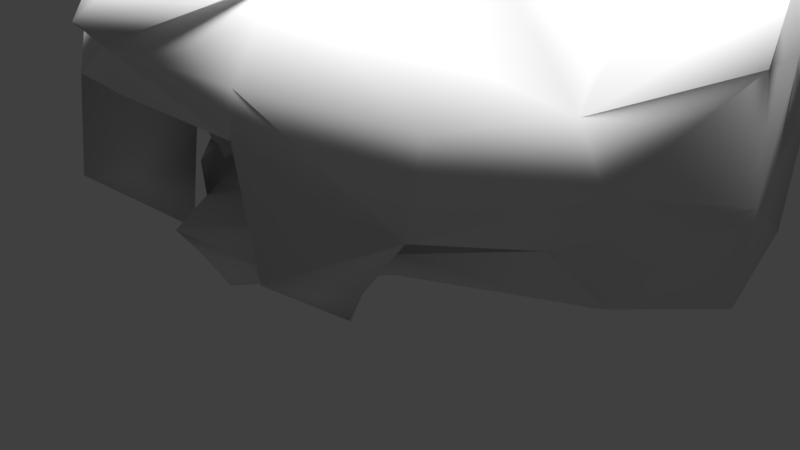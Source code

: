 # Source: PoseWolf_Brown.blend  (saved by Blender 2.77.0; exported with 4.5.12 LTS)
import bpy
from mathutils import Matrix  # noqa: F401  (used for matrix-valued properties, if any)

bpy.ops.wm.read_factory_settings(use_empty=True)
scene = bpy.context.scene
scene.name = 'Scene'

# ---- collections
col_collection_1 = bpy.data.collections.new('Collection 1'); scene.collection.children.link(col_collection_1)

# ---- materials (node trees are filled in below, after node groups)
mat_material = bpy.data.materials.new('Material')
mat_material.alpha_threshold = 0.0
mat_material.use_transparent_shadow = False
mat_material.roughness = 0.5
mat_material.line_color = (0.0, 0.0, 0.0, 1.0)

# ---- material node trees

# ---- world
world_world = bpy.data.worlds.new('World'); scene.world = world_world
world_world.color = (0.05088, 0.05088, 0.05088)
world_world.use_sun_shadow = False
world_world.sun_shadow_jitter_overblur = 0.0
world_world.cycles.sampling_method = 'MANUAL'

# ---- cameras
cam_camera = bpy.data.cameras.new('Camera')
cam_camera.clip_end = 100.0
cam_camera.lens = 35.0
cam_camera.sensor_width = 32.0
cam_camera.sensor_height = 18.0
cam_camera.ortho_scale = 7.314
cam_camera.dof.focus_distance = 0.0
cam_camera.dof.aperture_fstop = 128.0

# ---- lights
light_hemi_006 = bpy.data.lights.new('Hemi.006', 'SUN')
light_hemi_006.transmission_factor = 0.0
light_hemi_006.angle = 0.1993
light_hemi_006.energy = 1.0
light_hemi_006.shadow_buffer_clip_start = 0.5
light_hemi_006.shadow_soft_size = 0.1
light_hemi_006.shadow_cascade_max_distance = 1000.0
light_hemi_005 = bpy.data.lights.new('Hemi.005', 'SUN')
light_hemi_005.transmission_factor = 0.0
light_hemi_005.angle = 0.1993
light_hemi_005.energy = 1.0
light_hemi_005.shadow_buffer_clip_start = 0.5
light_hemi_005.shadow_soft_size = 0.1
light_hemi_005.shadow_cascade_max_distance = 1000.0
light_hemi_004 = bpy.data.lights.new('Hemi.004', 'SUN')
light_hemi_004.transmission_factor = 0.0
light_hemi_004.angle = 0.1993
light_hemi_004.energy = 1.0
light_hemi_004.shadow_buffer_clip_start = 0.5
light_hemi_004.shadow_soft_size = 0.1
light_hemi_004.shadow_cascade_max_distance = 1000.0
light_hemi_003 = bpy.data.lights.new('Hemi.003', 'SUN')
light_hemi_003.transmission_factor = 0.0
light_hemi_003.angle = 0.1993
light_hemi_003.energy = 1.0
light_hemi_003.shadow_buffer_clip_start = 0.5
light_hemi_003.shadow_soft_size = 0.1
light_hemi_003.shadow_cascade_max_distance = 1000.0
light_hemi_002 = bpy.data.lights.new('Hemi.002', 'SUN')
light_hemi_002.transmission_factor = 0.0
light_hemi_002.angle = 0.1993
light_hemi_002.energy = 1.0
light_hemi_002.shadow_buffer_clip_start = 0.5
light_hemi_002.shadow_soft_size = 0.1
light_hemi_002.shadow_cascade_max_distance = 1000.0
light_hemi_001 = bpy.data.lights.new('Hemi.001', 'SUN')
light_hemi_001.transmission_factor = 0.0
light_hemi_001.angle = 0.1993
light_hemi_001.energy = 1.0
light_hemi_001.shadow_buffer_clip_start = 0.5
light_hemi_001.shadow_soft_size = 0.1
light_hemi_001.shadow_cascade_max_distance = 1000.0
light_hemi = bpy.data.lights.new('Hemi', 'SUN')
light_hemi.transmission_factor = 0.0
light_hemi.angle = 0.1993
light_hemi.energy = 1.0
light_hemi.shadow_buffer_clip_start = 0.5
light_hemi.shadow_soft_size = 0.1
light_hemi.shadow_cascade_max_distance = 1000.0
light_lamp = bpy.data.lights.new('Lamp', 'POINT')
light_lamp.transmission_factor = 0.0
light_lamp.cutoff_distance = 30.0
light_lamp.energy = 100.0
light_lamp.shadow_buffer_clip_start = 1.001
light_lamp.shadow_soft_size = 0.1
light_lamp.shadow_maximum_resolution = 0.006
light_lamp.use_absolute_resolution = True

# ---- meshes
me_cube = bpy.data.meshes.new('Cube')
me_cube.from_pydata([(-2.052, 6.752, 0.6), (-1.358, -0.8863, 0.6), (-0.9, 0.1, 0.0), (-0.9, 5.53, 0.0), (-1.4, 5.03, -1.192e-07), (-1.4, 0.3, -1.192e-07), (-0.1875, -0.7012, 0.2), (-1.049, 7.605, 0.6), (-3.128, 3.368, 0.6), (-3.51, -0.0938, 0.7711), (-2.7, 3.03, -3.576e-07), (-2.7, 0.9, -3.576e-07), (-4.266, 1.051, 0.615), (-3.4, 1.9, -3.576e-07), (-0.9588, 1.877, 6.108), (-2.052, 5.735, 3.489), (-4.287, 1.023, 3.7), (-1.491, 4.42, 4.634), (-1.248, -0.7306, 4.8), (-4.228, 0.9946, 3.1), (-1.509, -2.254, 3.97), (-1.012, -1.659, 2.411), (-1.206, 6.209, 3.939), (-1.278, -1.331, 1.3), (-1.563, -1.066, 1.0), (-3.396, -0.6023, 2.846), (-3.228, 3.081, 3.865), (-2.721, -1.797, 2.834), (-2.209, 6.927, 1.507), (-1.461, -0.3609, 1.5), (-0.1875, -0.7012, 1.3), (-3.541, 3.29, 1.468), (-3.093, -0.5681, 1.437), (-4.321, 1.077, 1.745), (-2.78, 0.2971, 4.099), (-1.254, -1.697, 1.254), (-3.166, 1.372, 4.653), (-0.5276, -1.991, 1.3), (-3.659, -0.5126, 2.161), (-2.472, -1.78, 1.725), (-1.322, 4.525, 4.872), (-1.733, -1.431, 4.109), (-1.414, -2.803, 2.691), (-1.372, -2.713, 3.13), (-0.6146, -1.968, 1.686), (-2.152, -2.017, 1.175), (-1.14, -1.506, 1.686), (-0.8197, -1.61, 1.73), (-0.8207, -1.48, 1.363), (-1.067, -0.5276, 2.4), (-0.6829, 3.476, 5.739), (-0.768, 0.1017, 5.751), (-2.109, 1.398, 5.751), (-2.154, 2.265, 5.619), (-1.639, 0.5719, 5.751), (-1.738, -2.846, 1.429), (-3.125, 0.1507, 3.641), (-2.953, 0.9534, 4.3), (-2.444, 1.012, 4.851), (-1.618, 0.1893, 5.288), (-2.484, -0.5493, 3.857), (-3.115, 0.2621, 4.086), (-2.834, 0.2631, 4.559), (-2.401, 0.05044, 4.932), (-1.46, -0.8579, 4.751), (-1.737, -1.299, 4.258), (-2.922, 0.6921, 4.452), (-2.473, 0.763, 4.84), (-1.767, 0.03957, 5.138), (-0.5264, -1.396, 4.418), (-2.438, -0.5185, 4.175), (-2.253, -0.4903, 4.659), (-0.7276, -2.191, 0.95), (-1.512, -1.662, 0.4213), (-1.294, 7.071, 2.815), (-3.987, 2.188, 2.956), (-3.174, 4.641, 3.148), (-2.288, 7.155, 0.6163), (-1.45, 7.839, 0.692), (-3.66, 3.395, 0.4503), (-1.4, 7.97, 0.9792), (-1.653, 4.503, 4.783), (-3.699, 3.318, 1.744), (-3.896, 3.436, 2.985), (-1.943, 3.306, 5.434), (-2.668, 3.751, 4.623), (-3.1, 4.652, 3.276), (-2.178, 5.562, 3.688), (-1.118, 6.141, 4.106), (-1.439, 7.195, 2.915), (-1.538, 8.212, 1.133), (-2.317, 6.929, 1.803), (-2.587, 6.67, 1.685), (-0.6998, 3.346, 5.916), (-2.453, 2.002, 5.334), (-2.575, 2.261, 5.136), (-1.18, -0.721, 5.026), (-2.852, 3.531, 4.373), (-3.057, 2.334, 4.551), (-3.368, 2.153, 4.121), (-2.341, 2.337, 5.571), (-2.311, 1.753, 5.66), (-3.231, 1.668, 4.642), (-3.3, 2.313, 4.421), (-2.542, 2.16, 5.379), (-2.687, 3.336, 4.901), (-2.625, 2.334, 5.246), (-3.151, 2.371, 4.568), (-3.379, 2.239, 4.253), (-3.002, 3.245, 4.438), (2.052, 6.752, 0.6), (1.358, -0.8863, 0.6), (0.9, 0.1, 0.0), (0.9, 5.53, 0.0), (1.4, 5.03, -1.192e-07), (1.4, 0.3, -1.192e-07), (0.1875, -0.7012, 0.2), (1.049, 7.605, 0.6), (3.128, 3.368, 0.6), (3.51, -0.0938, 0.7711), (2.7, 3.03, -3.576e-07), (2.7, 0.9, -3.576e-07), (4.266, 1.051, 0.615), (3.4, 1.9, -3.576e-07), (0.9588, 1.877, 6.108), (2.052, 5.735, 3.489), (4.287, 1.023, 3.7), (1.491, 4.42, 4.634), (1.248, -0.7306, 4.8), (4.228, 0.9946, 3.1), (1.509, -2.254, 3.97), (1.012, -1.659, 2.411), (1.206, 6.209, 3.939), (1.278, -1.331, 1.3), (1.563, -1.066, 1.0), (3.396, -0.6023, 2.846), (3.228, 3.081, 3.865), (2.721, -1.797, 2.834), (2.209, 6.927, 1.507), (1.461, -0.3609, 1.5), (0.1875, -0.7012, 1.3), (3.541, 3.29, 1.468), (3.093, -0.5681, 1.437), (4.321, 1.077, 1.745), (2.78, 0.2971, 4.099), (1.254, -1.697, 1.254), (3.166, 1.372, 4.653), (0.5276, -1.991, 1.3), (3.659, -0.5126, 2.161), (2.472, -1.78, 1.725), (1.322, 4.525, 4.872), (1.733, -1.431, 4.109), (1.414, -2.803, 2.691), (1.372, -2.713, 3.13), (0.6146, -1.968, 1.686), (2.152, -2.017, 1.175), (1.14, -1.506, 1.686), (0.8197, -1.61, 1.73), (0.8207, -1.48, 1.363), (1.067, -0.5276, 2.4), (0.6829, 3.476, 5.739), (0.768, 0.1017, 5.751), (2.109, 1.398, 5.751), (2.154, 2.265, 5.619), (1.639, 0.5719, 5.751), (1.738, -2.846, 1.429), (3.125, 0.1507, 3.641), (2.953, 0.9534, 4.3), (2.444, 1.012, 4.851), (1.618, 0.1893, 5.288), (2.484, -0.5493, 3.857), (3.115, 0.2621, 4.086), (2.834, 0.2631, 4.559), (2.401, 0.05044, 4.932), (1.46, -0.8579, 4.751), (1.737, -1.299, 4.258), (2.922, 0.6921, 4.452), (2.473, 0.763, 4.84), (1.767, 0.03957, 5.138), (0.5264, -1.396, 4.418), (2.438, -0.5185, 4.175), (2.253, -0.4903, 4.659), (0.7276, -2.191, 0.95), (1.512, -1.662, 0.4213), (1.294, 7.071, 2.815), (3.987, 2.188, 2.956), (3.174, 4.641, 3.148), (2.288, 7.155, 0.6163), (1.45, 7.839, 0.692), (3.66, 3.395, 0.4503), (0.0, 6.743, 3.704), (1.4, 7.97, 0.9792), (0.0, 5.232, -5.679e-09), (0.0, -0.1, 0.0), (0.0, 7.854, 0.6), (0.0, -0.7612, 0.2), (0.0, -2.121, 0.4), (0.0, 1.334, 6.108), (0.0, 6.902, 3.536), (0.0, -2.661, 4.029), (0.0, 5.724, 4.732), (0.0, 8.015, 1.572), (0.0, -0.7612, 1.3), (1.653, 4.503, 4.783), (3.699, 3.318, 1.744), (0.0, -0.8598, 4.851), (0.0, -2.694, 1.3), (0.0, -2.451, 0.95), (0.0, -3.16, 3.325), (3.896, 3.436, 2.985), (0.0, 2.649, 6.216), (0.0, -3.028, 2.817), (1.943, 3.306, 5.434), (2.668, 3.751, 4.623), (0.0, -0.6746, 2.5), (0.0, -1.835, 2.531), (3.1, 4.652, 3.276), (2.178, 5.562, 3.688), (0.0, -0.03983, 5.751), (0.0, 4.344, 5.739), (0.0, 5.288, 5.232), (0.0, -1.318, 4.32), (0.0, 5.875, 4.6), (0.0, 7.954, 1.812), (0.0, -3.392, 3.57), (1.118, 6.141, 4.106), (0.0, 8.083, 0.5745), (1.439, 7.195, 2.915), (1.538, 8.212, 1.133), (2.317, 6.929, 1.803), (2.587, 6.67, 1.685), (0.6998, 3.346, 5.916), (0.0, 4.235, 5.916), (2.453, 2.002, 5.334), (2.575, 2.261, 5.136), (1.18, -0.721, 5.026), (2.852, 3.531, 4.373), (3.057, 2.334, 4.551), (3.368, 2.153, 4.121), (2.341, 2.337, 5.571), (2.311, 1.753, 5.66), (3.231, 1.668, 4.642), (3.3, 2.313, 4.421), (2.542, 2.16, 5.379), (2.687, 3.336, 4.901), (2.625, 2.334, 5.246), (3.151, 2.371, 4.568), (3.379, 2.239, 4.253), (3.002, 3.245, 4.438)], [], [(192, 193, 2, 3), (33, 32, 38), (10, 11, 13), (193, 195, 6, 2), (7, 3, 4, 0), (194, 192, 3, 7), (2, 6, 1, 5), (3, 2, 5, 4), (5, 1, 9, 11), (1, 196, 72), (4, 5, 11, 10), (0, 4, 10, 8), (72, 207, 206, 37), (8, 10, 13, 12), (11, 9, 12, 13), (89, 91, 15, 22), (7, 0, 77, 78), (23, 37, 44, 46), (23, 48, 29), (48, 23, 46, 47), (30, 29, 48), (32, 24, 29), (48, 37, 30), (17, 222, 88), (24, 72, 37, 23), (44, 47, 46), (21, 215, 211, 42), (25, 38, 27), (42, 211, 208, 43), (43, 208, 20), (27, 43, 20), (39, 42, 43, 27), (39, 45, 55), (41, 221, 69, 65), (33, 38, 19), (19, 38, 25, 16), (76, 31, 82), (6, 195, 196), (76, 26, 86), (29, 24, 23), (22, 15, 17), (25, 27, 20, 60), (22, 17, 88), (84, 17, 81), (202, 30, 37, 206), (26, 16, 99), (16, 25, 56, 57, 36), (221, 18, 64, 69), (1, 6, 196), (198, 22, 88, 190), (36, 57, 58), (29, 30, 49), (37, 48, 47, 44), (18, 205, 96), (56, 34, 62, 61), (17, 50, 40), (30, 202, 214, 49), (232, 93, 14, 210), (9, 1, 24, 32), (29, 49, 21, 39), (32, 29, 39), (49, 214, 215, 21), (53, 52, 14), (50, 53, 14), (51, 218, 197, 14), (50, 14, 93), (54, 51, 14), (52, 54, 14), (0, 8, 79, 77), (82, 75, 83), (18, 221, 205), (20, 221, 41), (18, 59, 68, 64), (59, 58, 67, 68), (221, 20, 199), (60, 20, 41), (60, 34, 56), (56, 25, 60), (65, 69, 64), (62, 71, 63), (63, 71, 68), (67, 66, 62, 63), (66, 61, 62), (68, 67, 63), (62, 70, 71), (34, 60, 70, 62), (57, 56, 61, 66), (58, 57, 66, 67), (194, 7, 78, 226), (71, 65, 64), (68, 71, 64), (71, 70, 65), (89, 22, 198, 223), (196, 207, 72), (35, 55, 73), (21, 42, 55, 35), (42, 39, 55), (39, 21, 35, 45), (55, 45, 73), (45, 35, 73), (41, 65, 70, 60), (38, 32, 39, 27), (20, 208, 224), (20, 224, 199), (80, 28, 90), (8, 12, 79), (33, 19, 75), (201, 90, 74), (90, 28, 74), (28, 31, 92), (201, 74, 89, 223), (26, 75, 19, 16), (220, 40, 50, 219), (222, 17, 40, 200), (12, 9, 33), (226, 78, 80, 201), (210, 14, 197), (77, 79, 31, 28), (78, 77, 28, 80), (79, 12, 33, 31), (75, 31, 33), (32, 33, 9), (72, 24, 1), (26, 99, 97), (76, 28, 92), (85, 87, 26, 97), (28, 76, 91), (190, 88, 222), (31, 75, 82), (74, 28, 91, 89), (85, 84, 81), (94, 52, 101, 104), (87, 86, 26), (91, 76, 15), (201, 80, 90), (87, 85, 81), (83, 75, 26), (219, 50, 93, 232), (200, 40, 220), (26, 76, 83), (82, 83, 76), (53, 50, 84), (92, 31, 76), (98, 97, 109, 107), (84, 50, 17), (17, 15, 87, 81), (36, 94, 95, 98), (15, 76, 86, 87), (85, 95, 106, 105), (85, 53, 84), (95, 85, 98), (101, 100, 104), (96, 205, 218, 51), (36, 58, 59, 54, 52), (59, 96, 51, 54), (59, 18, 96), (95, 94, 104, 106), (94, 36, 52), (97, 99, 108, 109), (53, 85, 105, 100), (97, 98, 85), (52, 53, 100, 101), (100, 105, 106), (36, 99, 16), (103, 108, 102), (106, 104, 100), (107, 103, 102), (103, 109, 108), (107, 109, 103), (99, 36, 102, 108), (36, 98, 107, 102), (192, 113, 112, 193), (143, 148, 142), (120, 123, 121), (193, 112, 116, 195), (117, 110, 114, 113), (194, 117, 113, 192), (112, 115, 111, 116), (113, 114, 115, 112), (115, 121, 119, 111), (111, 182, 196), (114, 120, 121, 115), (110, 118, 120, 114), (182, 147, 206, 207), (118, 122, 123, 120), (121, 123, 122, 119), (227, 132, 125, 229), (117, 188, 187, 110), (133, 156, 154, 147), (133, 139, 158), (158, 157, 156, 133), (140, 158, 139), (142, 139, 134), (158, 140, 147), (127, 225, 222), (134, 133, 147, 182), (154, 156, 157), (131, 152, 211, 215), (135, 137, 148), (152, 153, 208, 211), (153, 130, 208), (137, 130, 153), (149, 137, 153, 152), (149, 165, 155), (151, 175, 179, 221), (143, 129, 148), (129, 126, 135, 148), (186, 204, 141), (116, 196, 195), (186, 216, 136), (139, 133, 134), (132, 127, 125), (135, 170, 130, 137), (132, 225, 127), (212, 203, 127), (202, 206, 147, 140), (136, 238, 126), (126, 146, 167, 166, 135), (221, 179, 174, 128), (111, 196, 116), (198, 190, 225, 132), (146, 168, 167), (139, 159, 140), (147, 154, 157, 158), (128, 235, 205), (166, 171, 172, 144), (127, 150, 160), (140, 159, 214, 202), (232, 210, 124, 231), (119, 142, 134, 111), (139, 149, 131, 159), (142, 149, 139), (159, 131, 215, 214), (163, 124, 162), (160, 124, 163), (161, 124, 197, 218), (160, 231, 124), (164, 124, 161), (162, 124, 164), (110, 187, 189, 118), (204, 209, 185), (128, 205, 221), (130, 151, 221), (128, 174, 178, 169), (169, 178, 177, 168), (221, 199, 130), (170, 151, 130), (170, 166, 144), (166, 170, 135), (175, 174, 179), (172, 173, 181), (173, 178, 181), (177, 173, 172, 176), (176, 172, 171), (178, 173, 177), (172, 181, 180), (144, 172, 180, 170), (167, 176, 171, 166), (168, 177, 176, 167), (194, 226, 188, 117), (181, 174, 175), (178, 174, 181), (181, 175, 180), (227, 223, 198, 132), (196, 182, 207), (145, 183, 165), (131, 145, 165, 152), (152, 165, 149), (149, 155, 145, 131), (165, 183, 155), (155, 183, 145), (151, 170, 180, 175), (148, 137, 149, 142), (130, 224, 208), (130, 199, 224), (191, 228, 138), (118, 189, 122), (143, 185, 129), (201, 184, 228), (228, 184, 138), (138, 230, 141), (201, 223, 227, 184), (136, 126, 129, 185), (220, 219, 160, 150), (222, 200, 150, 127), (122, 143, 119), (226, 201, 191, 188), (210, 197, 124), (187, 138, 141, 189), (188, 191, 138, 187), (189, 141, 143, 122), (185, 143, 141), (142, 119, 143), (182, 111, 134), (136, 236, 238), (186, 230, 138), (213, 236, 136, 217), (138, 229, 186), (190, 222, 225), (141, 204, 185), (184, 227, 229, 138), (213, 203, 212), (233, 243, 240, 162), (217, 136, 216), (229, 125, 186), (201, 228, 191), (217, 203, 213), (209, 136, 185), (219, 232, 231, 160), (200, 220, 150), (136, 209, 186), (204, 186, 209), (163, 212, 160), (230, 186, 141), (237, 246, 248, 236), (212, 127, 160), (127, 203, 217, 125), (146, 237, 234, 233), (125, 217, 216, 186), (213, 244, 245, 234), (213, 212, 163), (234, 237, 213), (240, 243, 239), (235, 161, 218, 205), (146, 162, 164, 169, 168), (169, 164, 161, 235), (169, 235, 128), (234, 245, 243, 233), (233, 162, 146), (236, 248, 247, 238), (163, 239, 244, 213), (236, 213, 237), (162, 240, 239, 163), (239, 245, 244), (146, 126, 238), (242, 241, 247), (245, 239, 243), (246, 241, 242), (242, 247, 248), (246, 242, 248), (238, 247, 241, 146), (146, 241, 246, 237)])
me_cube.polygons.foreach_set('use_smooth', [True] * 342)
_uv = me_cube.uv_layers.new(name='UVMap')
_uv.uv.foreach_set('vector', [0.6418, 0.8609, 0.6418, 0.8609, 0.6418, 0.8609, 0.6418, 0.8609, 0.6418, 0.861, 0.6418, 0.861, 0.6418, 0.861, 0.6418, 0.8609, 0.6418, 0.8609, 0.6418, 0.8609, 0.6418, 0.8609, 0.6418, 0.8609, 0.6418, 0.8609, 0.6418, 0.8609, 0.6418, 0.8609, 0.6418, 0.8609, 0.6418, 0.8609, 0.6418, 0.8609, 0.6418, 0.8609, 0.6418, 0.8609, 0.6418, 0.8609, 0.6418, 0.8609, 0.6418, 0.8609, 0.6418, 0.8609, 0.6418, 0.8609, 0.6418, 0.8609, 0.6418, 0.8609, 0.6418, 0.8609, 0.6418, 0.8609, 0.6418, 0.8609, 0.6418, 0.8609, 0.6418, 0.8609, 0.6418, 0.8609, 0.6418, 0.8609, 0.6418, 0.8609, 0.6418, 0.8609, 0.6418, 0.8609, 0.6418, 0.8609, 0.6418, 0.8609, 0.6418, 0.8609, 0.6418, 0.8609, 0.6418, 0.8609, 0.6418, 0.8609, 0.6418, 0.8609, 0.6418, 0.8609, 0.6418, 0.8609, 0.6418, 0.8609, 0.6418, 0.8609, 0.6418, 0.8609, 0.6418, 0.8609, 0.6418, 0.8609, 0.6418, 0.8609, 0.6418, 0.8609, 0.6418, 0.8609, 0.6418, 0.8609, 0.6418, 0.8609, 0.6418, 0.8609, 0.6418, 0.861, 0.6418, 0.861, 0.6418, 0.861, 0.6418, 0.861, 0.6418, 0.8609, 0.6418, 0.8609, 0.6418, 0.8609, 0.6418, 0.8609, 0.03968, 0.6134, 0.03967, 0.6134, 0.03968, 0.6134, 0.03968, 0.6134, 0.8313, 0.9872, 0.8313, 0.9872, 0.8313, 0.9872, 0.03968, 0.6134, 0.03968, 0.6134, 0.03968, 0.6134, 0.03968, 0.6134, 0.8313, 0.9872, 0.8313, 0.9872, 0.8313, 0.9872, 0.831, 0.988, 0.831, 0.988, 0.831, 0.988, 0.3561, 0.9108, 0.356, 0.9108, 0.3561, 0.9108, 0.6418, 0.861, 0.6418, 0.861, 0.6418, 0.861, 0.6418, 0.8609, 0.6418, 0.8609, 0.6418, 0.8609, 0.6418, 0.8609, 0.03968, 0.6134, 0.03968, 0.6134, 0.03968, 0.6134, 0.8311, 0.987, 0.8311, 0.987, 0.8311, 0.987, 0.8311, 0.987, 0.6418, 0.861, 0.6418, 0.861, 0.6418, 0.861, 0.6418, 0.861, 0.6418, 0.861, 0.6418, 0.861, 0.6418, 0.861, 0.6418, 0.861, 0.6418, 0.861, 0.6418, 0.861, 0.6418, 0.861, 0.6418, 0.861, 0.6418, 0.861, 0.6418, 0.861, 0.6418, 0.861, 0.6418, 0.861, 0.6418, 0.861, 0.0397, 0.6134, 0.03971, 0.6134, 0.03971, 0.6134, 0.7358, 0.8532, 0.7358, 0.8532, 0.7358, 0.8532, 0.7358, 0.8532, 0.6418, 0.861, 0.6418, 0.861, 0.6418, 0.861, 0.6418, 0.861, 0.6418, 0.861, 0.6418, 0.861, 0.6418, 0.861, 0.7358, 0.8532, 0.7358, 0.8532, 0.7358, 0.8532, 0.6418, 0.8609, 0.6418, 0.8609, 0.6418, 0.8609, 0.7358, 0.8532, 0.7358, 0.8532, 0.7358, 0.8532, 0.6418, 0.8609, 0.6418, 0.8609, 0.6418, 0.8609, 0.6418, 0.861, 0.6418, 0.861, 0.6418, 0.861, 0.6418, 0.861, 0.6418, 0.861, 0.6418, 0.861, 0.6418, 0.861, 0.7358, 0.8532, 0.7358, 0.8532, 0.7358, 0.8532, 0.7358, 0.8532, 0.7358, 0.8532, 0.7358, 0.8532, 0.3561, 0.9108, 0.3561, 0.9108, 0.356, 0.9108, 0.356, 0.9108, 0.6418, 0.861, 0.6418, 0.861, 0.6418, 0.861, 0.6418, 0.861, 0.6418, 0.861, 0.6418, 0.861, 0.6418, 0.861, 0.6418, 0.861, 0.7358, 0.8532, 0.7358, 0.8532, 0.7358, 0.8532, 0.7358, 0.8532, 0.6418, 0.8609, 0.6418, 0.8609, 0.6418, 0.8609, 0.7358, 0.8532, 0.7358, 0.8532, 0.7358, 0.8532, 0.7358, 0.8532, 0.6418, 0.861, 0.6418, 0.861, 0.6418, 0.861, 0.8313, 0.9872, 0.8313, 0.9872, 0.8313, 0.9872, 0.03967, 0.6134, 0.03968, 0.6134, 0.03968, 0.6134, 0.03968, 0.6134, 0.7358, 0.8532, 0.7358, 0.8532, 0.7358, 0.8532, 0.7358, 0.8532, 0.7358, 0.8532, 0.7358, 0.8532, 0.7358, 0.8532, 0.7358, 0.8532, 0.7358, 0.8532, 0.7358, 0.8532, 0.8313, 0.9872, 0.8313, 0.9872, 0.8313, 0.9872, 0.8313, 0.9872, 0.6418, 0.861, 0.6418, 0.861, 0.6418, 0.861, 0.6418, 0.861, 0.6418, 0.8609, 0.6418, 0.8609, 0.6418, 0.8609, 0.6418, 0.8609, 0.8313, 0.9872, 0.8313, 0.9872, 0.8313, 0.9872, 0.8313, 0.9872, 0.8303, 0.9878, 0.8303, 0.9877, 0.8303, 0.9878, 0.8313, 0.9872, 0.8313, 0.9872, 0.8313, 0.9872, 0.8313, 0.9872, 0.6418, 0.861, 0.6418, 0.861, 0.6418, 0.861, 0.6418, 0.861, 0.6418, 0.861, 0.6418, 0.861, 0.6418, 0.861, 0.6418, 0.861, 0.6418, 0.861, 0.6418, 0.861, 0.7358, 0.8532, 0.7358, 0.8532, 0.7358, 0.8532, 0.6418, 0.861, 0.6418, 0.861, 0.6418, 0.861, 0.6418, 0.861, 0.6418, 0.861, 0.6418, 0.861, 0.6418, 0.8609, 0.6418, 0.8609, 0.6418, 0.8609, 0.6418, 0.8609, 0.6418, 0.861, 0.6418, 0.861, 0.6418, 0.861, 0.6418, 0.861, 0.6418, 0.861, 0.6418, 0.861, 0.6418, 0.861, 0.6418, 0.861, 0.6418, 0.861, 0.7358, 0.8532, 0.7358, 0.8532, 0.7358, 0.8532, 0.7358, 0.8532, 0.7358, 0.8532, 0.7358, 0.8532, 0.7358, 0.8532, 0.7358, 0.8532, 0.6418, 0.861, 0.6418, 0.861, 0.6418, 0.861, 0.6418, 0.861, 0.6418, 0.861, 0.6418, 0.861, 0.6418, 0.861, 0.6418, 0.861, 0.6418, 0.861, 0.6418, 0.861, 0.6418, 0.861, 0.6418, 0.861, 0.3557, 0.8072, 0.3557, 0.8072, 0.3557, 0.8072, 0.3557, 0.8072, 0.3557, 0.8072, 0.3557, 0.8072, 0.3557, 0.8072, 0.3557, 0.8072, 0.3557, 0.8072, 0.3557, 0.8072, 0.3557, 0.8072, 0.3557, 0.8072, 0.3557, 0.8072, 0.3557, 0.8072, 0.3557, 0.8072, 0.3557, 0.8072, 0.3557, 0.8072, 0.3557, 0.8072, 0.3557, 0.8072, 0.3556, 0.8071, 0.3556, 0.8071, 0.3556, 0.8071, 0.7358, 0.8532, 0.7358, 0.8532, 0.7358, 0.8532, 0.7358, 0.8532, 0.7358, 0.8532, 0.7358, 0.8532, 0.7358, 0.8532, 0.7358, 0.8532, 0.7358, 0.8532, 0.7358, 0.8532, 0.7358, 0.8532, 0.7358, 0.8532, 0.6418, 0.8609, 0.6418, 0.8609, 0.6418, 0.8609, 0.6418, 0.8609, 0.3556, 0.8071, 0.3556, 0.8071, 0.3556, 0.8071, 0.3557, 0.8072, 0.3557, 0.8072, 0.3557, 0.8072, 0.3557, 0.8072, 0.3557, 0.8072, 0.3557, 0.8072, 0.6418, 0.861, 0.6418, 0.861, 0.6418, 0.861, 0.6418, 0.861, 0.6418, 0.8609, 0.6418, 0.8609, 0.6418, 0.8609, 0.03971, 0.6134, 0.03971, 0.6134, 0.03971, 0.6134, 0.03972, 0.6134, 0.03973, 0.6134, 0.03971, 0.6134, 0.03971, 0.6134, 0.03973, 0.6134, 0.03971, 0.6134, 0.03971, 0.6134, 0.0397, 0.6134, 0.03972, 0.6134, 0.03971, 0.6134, 0.03971, 0.6134, 0.03971, 0.6134, 0.03971, 0.6134, 0.03971, 0.6134, 0.03971, 0.6134, 0.03971, 0.6134, 0.03971, 0.6134, 0.7358, 0.8532, 0.7358, 0.8532, 0.7358, 0.8532, 0.7358, 0.8532, 0.6418, 0.861, 0.6418, 0.861, 0.6418, 0.861, 0.6418, 0.861, 0.8426, 0.9122, 0.8426, 0.9122, 0.8426, 0.9122, 0.8868, 0.8558, 0.8868, 0.8558, 0.8868, 0.8558, 0.7358, 0.8532, 0.7358, 0.8532, 0.7358, 0.8532, 0.6418, 0.8609, 0.6418, 0.8609, 0.6418, 0.8609, 0.6418, 0.861, 0.6418, 0.861, 0.6418, 0.861, 0.6418, 0.8609, 0.6418, 0.8609, 0.6418, 0.8609, 0.6418, 0.8609, 0.6418, 0.8609, 0.6418, 0.8609, 0.7358, 0.8532, 0.7358, 0.8532, 0.7358, 0.8532, 0.7358, 0.8532, 0.7358, 0.8532, 0.7358, 0.8532, 0.7358, 0.8532, 0.6418, 0.861, 0.6418, 0.861, 0.6418, 0.861, 0.6418, 0.861, 0.6418, 0.861, 0.6418, 0.861, 0.6418, 0.861, 0.6418, 0.861, 0.7358, 0.8532, 0.7358, 0.8532, 0.7358, 0.8532, 0.7358, 0.8532, 0.6418, 0.8609, 0.6418, 0.8609, 0.6418, 0.8609, 0.6418, 0.8609, 0.6418, 0.8609, 0.6418, 0.8609, 0.6418, 0.8609, 0.6418, 0.861, 0.6418, 0.861, 0.6418, 0.861, 0.6418, 0.8609, 0.6418, 0.8609, 0.6418, 0.8609, 0.6418, 0.8609, 0.6418, 0.8609, 0.6418, 0.8609, 0.6418, 0.8609, 0.6418, 0.8609, 0.6418, 0.8609, 0.6418, 0.8609, 0.6418, 0.8609, 0.6418, 0.8609, 0.6418, 0.8609, 0.6418, 0.8609, 0.6418, 0.8609, 0.6418, 0.8609, 0.6418, 0.8609, 0.6418, 0.8609, 0.6418, 0.8609, 0.6418, 0.8609, 0.6418, 0.8609, 0.6418, 0.861, 0.6418, 0.861, 0.6418, 0.861, 0.7358, 0.8532, 0.7358, 0.8532, 0.7358, 0.8532, 0.6418, 0.861, 0.6418, 0.861, 0.6418, 0.861, 0.6418, 0.861, 0.7358, 0.8532, 0.7358, 0.8532, 0.7358, 0.8532, 0.6418, 0.861, 0.6418, 0.861, 0.6418, 0.861, 0.7358, 0.8532, 0.7358, 0.8532, 0.7358, 0.8532, 0.7358, 0.8532, 0.7358, 0.8532, 0.7358, 0.8532, 0.7358, 0.8532, 0.6418, 0.861, 0.6418, 0.861, 0.6418, 0.861, 0.7358, 0.8532, 0.7358, 0.8532, 0.7358, 0.8532, 0.7358, 0.8532, 0.6418, 0.861, 0.6418, 0.861, 0.6418, 0.861, 0.6418, 0.861, 0.6418, 0.861, 0.6418, 0.861, 0.7358, 0.8532, 0.7358, 0.8532, 0.7358, 0.8532, 0.6418, 0.861, 0.6418, 0.861, 0.6418, 0.861, 0.6418, 0.861, 0.6418, 0.861, 0.6418, 0.861, 0.7358, 0.8532, 0.7358, 0.8532, 0.7358, 0.8532, 0.7358, 0.8532, 0.6418, 0.861, 0.6418, 0.861, 0.6418, 0.861, 0.6418, 0.861, 0.6418, 0.861, 0.6418, 0.861, 0.6418, 0.861, 0.6418, 0.861, 0.6418, 0.861, 0.6418, 0.861, 0.6418, 0.861, 0.6418, 0.861, 0.6418, 0.8609, 0.6418, 0.8609, 0.6418, 0.8609, 0.7345, 0.8534, 0.7345, 0.8534, 0.7345, 0.8534, 0.7345, 0.8534, 0.6418, 0.861, 0.6418, 0.861, 0.6418, 0.861, 0.7358, 0.8532, 0.7358, 0.8532, 0.7358, 0.8532, 0.7358, 0.8532, 0.6418, 0.861, 0.6418, 0.861, 0.6418, 0.861, 0.6418, 0.861, 0.7358, 0.8532, 0.7358, 0.8532, 0.7358, 0.8532, 0.7358, 0.8532, 0.7358, 0.8532, 0.7358, 0.8532, 0.7358, 0.8532, 0.7358, 0.8532, 0.6418, 0.861, 0.6418, 0.861, 0.6418, 0.861, 0.6418, 0.861, 0.6418, 0.861, 0.6418, 0.861, 0.5029, 0.9148, 0.5029, 0.9148, 0.5029, 0.9148, 0.6418, 0.861, 0.6418, 0.861, 0.6418, 0.861, 0.6418, 0.861, 0.6418, 0.861, 0.6418, 0.861, 0.6418, 0.861, 0.6418, 0.861, 0.6418, 0.861, 0.6418, 0.861, 0.6418, 0.861, 0.6418, 0.861, 0.6418, 0.861, 0.7358, 0.8532, 0.7358, 0.8532, 0.7358, 0.8532, 0.7358, 0.8532, 0.7358, 0.8532, 0.7358, 0.8532, 0.7358, 0.8532, 0.6418, 0.861, 0.6418, 0.861, 0.6418, 0.861, 0.7345, 0.8534, 0.7345, 0.8534, 0.7345, 0.8534, 0.7345, 0.8534, 0.7358, 0.8532, 0.7358, 0.8532, 0.7358, 0.8532, 0.7358, 0.8532, 0.6418, 0.861, 0.6418, 0.861, 0.6418, 0.861, 0.7358, 0.8532, 0.7358, 0.8532, 0.7358, 0.8532, 0.7358, 0.8532, 0.5029, 0.9148, 0.5029, 0.9148, 0.5029, 0.9148, 0.6418, 0.861, 0.6418, 0.861, 0.6418, 0.861, 0.5029, 0.9148, 0.5029, 0.9148, 0.5029, 0.9148, 0.5029, 0.9148, 0.5029, 0.9148, 0.5029, 0.9148, 0.5029, 0.9148, 0.5029, 0.9148, 0.5029, 0.9148, 0.5029, 0.9148, 0.5029, 0.9148, 0.5029, 0.9148, 0.5029, 0.9148, 0.5029, 0.9148, 0.5029, 0.9148, 0.7345, 0.8534, 0.7345, 0.8534, 0.7345, 0.8534, 0.7345, 0.8534, 0.7345, 0.8534, 0.7345, 0.8534, 0.7345, 0.8534, 0.7345, 0.8534, 0.6418, 0.8609, 0.6418, 0.8609, 0.6418, 0.8609, 0.6418, 0.8609, 0.6418, 0.861, 0.6418, 0.861, 0.6418, 0.861, 0.6418, 0.8609, 0.6418, 0.8609, 0.6418, 0.8609, 0.6418, 0.8609, 0.6418, 0.8609, 0.6418, 0.8609, 0.6418, 0.8609, 0.6418, 0.8609, 0.6418, 0.8609, 0.6418, 0.8609, 0.6418, 0.8609, 0.6418, 0.8609, 0.6418, 0.8609, 0.6418, 0.8609, 0.6418, 0.8609, 0.6418, 0.8609, 0.6418, 0.8609, 0.6418, 0.8609, 0.6418, 0.8609, 0.6418, 0.8609, 0.6418, 0.8609, 0.6418, 0.8609, 0.6418, 0.8609, 0.6418, 0.8609, 0.6418, 0.8609, 0.6418, 0.8609, 0.6418, 0.8609, 0.6418, 0.8609, 0.6418, 0.8609, 0.6418, 0.8609, 0.6418, 0.8609, 0.6418, 0.8609, 0.6418, 0.8609, 0.6418, 0.8609, 0.6418, 0.8609, 0.6418, 0.8609, 0.6418, 0.8609, 0.6418, 0.8609, 0.6418, 0.8609, 0.6418, 0.8609, 0.6418, 0.8609, 0.6418, 0.8609, 0.6418, 0.8609, 0.6418, 0.8609, 0.6418, 0.8609, 0.6418, 0.8609, 0.6418, 0.8609, 0.6418, 0.8609, 0.6418, 0.8609, 0.6418, 0.8609, 0.6418, 0.861, 0.6418, 0.861, 0.6418, 0.861, 0.6418, 0.861, 0.6418, 0.8609, 0.6418, 0.8609, 0.6418, 0.8609, 0.6418, 0.8609, 0.03968, 0.6134, 0.03968, 0.6134, 0.03968, 0.6134, 0.03967, 0.6134, 0.8313, 0.9872, 0.8313, 0.9872, 0.8313, 0.9872, 0.03968, 0.6134, 0.03968, 0.6134, 0.03968, 0.6134, 0.03968, 0.6134, 0.8313, 0.9872, 0.8313, 0.9872, 0.8313, 0.9872, 0.831, 0.988, 0.831, 0.988, 0.831, 0.988, 0.3561, 0.9108, 0.3561, 0.9108, 0.356, 0.9108, 0.6418, 0.861, 0.6418, 0.861, 0.6418, 0.861, 0.6418, 0.8609, 0.6418, 0.8609, 0.6418, 0.8609, 0.6418, 0.8609, 0.03968, 0.6134, 0.03968, 0.6134, 0.03968, 0.6134, 0.8311, 0.987, 0.8311, 0.987, 0.8311, 0.987, 0.8311, 0.987, 0.6418, 0.861, 0.6418, 0.861, 0.6418, 0.861, 0.6418, 0.861, 0.6418, 0.861, 0.6418, 0.861, 0.6418, 0.861, 0.6418, 0.861, 0.6418, 0.861, 0.6418, 0.861, 0.6418, 0.861, 0.6418, 0.861, 0.6418, 0.861, 0.6418, 0.861, 0.6418, 0.861, 0.6418, 0.861, 0.6418, 0.861, 0.0397, 0.6134, 0.03971, 0.6134, 0.03971, 0.6134, 0.7358, 0.8532, 0.7358, 0.8532, 0.7358, 0.8532, 0.7358, 0.8532, 0.6418, 0.861, 0.6418, 0.861, 0.6418, 0.861, 0.6418, 0.861, 0.6418, 0.861, 0.6418, 0.861, 0.6418, 0.861, 0.7358, 0.8532, 0.7358, 0.8532, 0.7358, 0.8532, 0.6418, 0.8609, 0.6418, 0.8609, 0.6418, 0.8609, 0.7358, 0.8532, 0.7358, 0.8532, 0.7358, 0.8532, 0.6418, 0.8609, 0.6418, 0.8609, 0.6418, 0.8609, 0.6418, 0.861, 0.6418, 0.861, 0.6418, 0.861, 0.6418, 0.861, 0.6418, 0.861, 0.6418, 0.861, 0.6418, 0.861, 0.7358, 0.8532, 0.7358, 0.8532, 0.7358, 0.8532, 0.7358, 0.8532, 0.7358, 0.8532, 0.7358, 0.8532, 0.3561, 0.9108, 0.356, 0.9108, 0.356, 0.9108, 0.3561, 0.9108, 0.6418, 0.861, 0.6418, 0.861, 0.6418, 0.861, 0.6418, 0.861, 0.6418, 0.861, 0.6418, 0.861, 0.6418, 0.861, 0.6418, 0.861, 0.7358, 0.8532, 0.7358, 0.8532, 0.7358, 0.8532, 0.7358, 0.8532, 0.6418, 0.8609, 0.6418, 0.8609, 0.6418, 0.8609, 0.7358, 0.8532, 0.7358, 0.8532, 0.7358, 0.8532, 0.7358, 0.8532, 0.6418, 0.861, 0.6418, 0.861, 0.6418, 0.861, 0.8313, 0.9872, 0.8313, 0.9872, 0.8313, 0.9872, 0.03967, 0.6134, 0.03968, 0.6134, 0.03968, 0.6134, 0.03968, 0.6134, 0.7358, 0.8532, 0.7358, 0.8532, 0.7358, 0.8532, 0.7358, 0.8532, 0.7358, 0.8532, 0.7358, 0.8532, 0.7358, 0.8532, 0.7358, 0.8532, 0.7358, 0.8532, 0.7358, 0.8532, 0.8313, 0.9872, 0.8313, 0.9872, 0.8313, 0.9872, 0.8313, 0.9872, 0.6418, 0.861, 0.6418, 0.861, 0.6418, 0.861, 0.6418, 0.861, 0.6418, 0.8609, 0.6418, 0.8609, 0.6418, 0.8609, 0.6418, 0.8609, 0.8313, 0.9872, 0.8313, 0.9872, 0.8313, 0.9872, 0.8313, 0.9872, 0.8303, 0.9878, 0.8303, 0.9878, 0.8303, 0.9877, 0.8313, 0.9872, 0.8313, 0.9872, 0.8313, 0.9872, 0.8313, 0.9872, 0.6418, 0.861, 0.6418, 0.861, 0.6418, 0.861, 0.6418, 0.861, 0.6418, 0.861, 0.6418, 0.861, 0.6418, 0.861, 0.6418, 0.861, 0.6418, 0.861, 0.6418, 0.861, 0.7358, 0.8532, 0.7358, 0.8532, 0.7358, 0.8532, 0.6418, 0.861, 0.6418, 0.861, 0.6418, 0.861, 0.6418, 0.861, 0.6418, 0.861, 0.6418, 0.861, 0.6418, 0.8609, 0.6418, 0.8609, 0.6418, 0.8609, 0.6418, 0.8609, 0.6418, 0.861, 0.6418, 0.861, 0.6418, 0.861, 0.6418, 0.861, 0.6418, 0.861, 0.6418, 0.861, 0.6418, 0.861, 0.6418, 0.861, 0.6418, 0.861, 0.7358, 0.8532, 0.7358, 0.8532, 0.7358, 0.8532, 0.7358, 0.8532, 0.7358, 0.8532, 0.7358, 0.8532, 0.7358, 0.8532, 0.7358, 0.8532, 0.6418, 0.861, 0.6418, 0.861, 0.6418, 0.861, 0.6418, 0.861, 0.6418, 0.861, 0.6418, 0.861, 0.6418, 0.861, 0.6418, 0.861, 0.6418, 0.861, 0.6418, 0.861, 0.6418, 0.861, 0.6418, 0.861, 0.3557, 0.8072, 0.3557, 0.8072, 0.3557, 0.8072, 0.3557, 0.8072, 0.3557, 0.8072, 0.3557, 0.8072, 0.3557, 0.8072, 0.3557, 0.8072, 0.3557, 0.8072, 0.3557, 0.8072, 0.3557, 0.8072, 0.3557, 0.8072, 0.3557, 0.8072, 0.3557, 0.8072, 0.3557, 0.8072, 0.3557, 0.8072, 0.3557, 0.8072, 0.3557, 0.8072, 0.3557, 0.8072, 0.3556, 0.8071, 0.3556, 0.8071, 0.3556, 0.8071, 0.7358, 0.8532, 0.7358, 0.8532, 0.7358, 0.8532, 0.7358, 0.8532, 0.7358, 0.8532, 0.7358, 0.8532, 0.7358, 0.8532, 0.7358, 0.8532, 0.7358, 0.8532, 0.7358, 0.8532, 0.7358, 0.8532, 0.7358, 0.8532, 0.6418, 0.8609, 0.6418, 0.8609, 0.6418, 0.8609, 0.6418, 0.8609, 0.3556, 0.8071, 0.3556, 0.8071, 0.3556, 0.8071, 0.3557, 0.8072, 0.3557, 0.8072, 0.3557, 0.8072, 0.3557, 0.8072, 0.3557, 0.8072, 0.3557, 0.8072, 0.6418, 0.861, 0.6418, 0.861, 0.6418, 0.861, 0.6418, 0.861, 0.6418, 0.8609, 0.6418, 0.8609, 0.6418, 0.8609, 0.03971, 0.6134, 0.03971, 0.6134, 0.03971, 0.6134, 0.03972, 0.6134, 0.03971, 0.6134, 0.03971, 0.6134, 0.03973, 0.6134, 0.03973, 0.6134, 0.03971, 0.6134, 0.03971, 0.6134, 0.0397, 0.6134, 0.03971, 0.6134, 0.03971, 0.6134, 0.03972, 0.6134, 0.03971, 0.6134, 0.03971, 0.6134, 0.03971, 0.6134, 0.03971, 0.6134, 0.03971, 0.6134, 0.03971, 0.6134, 0.7358, 0.8532, 0.7358, 0.8532, 0.7358, 0.8532, 0.7358, 0.8532, 0.6418, 0.861, 0.6418, 0.861, 0.6418, 0.861, 0.6418, 0.861, 0.8426, 0.9122, 0.8426, 0.9122, 0.8426, 0.9122, 0.8868, 0.8558, 0.8868, 0.8558, 0.8868, 0.8558, 0.7358, 0.8532, 0.7358, 0.8532, 0.7358, 0.8532, 0.6418, 0.8609, 0.6418, 0.8609, 0.6418, 0.8609, 0.6418, 0.861, 0.6418, 0.861, 0.6418, 0.861, 0.6418, 0.8609, 0.6418, 0.8609, 0.6418, 0.8609, 0.6418, 0.8609, 0.6418, 0.8609, 0.6418, 0.8609, 0.7358, 0.8532, 0.7358, 0.8532, 0.7358, 0.8532, 0.7358, 0.8532, 0.7358, 0.8532, 0.7358, 0.8532, 0.7358, 0.8532, 0.6418, 0.861, 0.6418, 0.861, 0.6418, 0.861, 0.6418, 0.861, 0.6418, 0.861, 0.6418, 0.861, 0.6418, 0.861, 0.6418, 0.861, 0.7358, 0.8532, 0.7358, 0.8532, 0.7358, 0.8532, 0.7358, 0.8532, 0.6418, 0.8609, 0.6418, 0.8609, 0.6418, 0.8609, 0.6418, 0.8609, 0.6418, 0.8609, 0.6418, 0.8609, 0.6418, 0.8609, 0.6418, 0.861, 0.6418, 0.861, 0.6418, 0.861, 0.6418, 0.8609, 0.6418, 0.8609, 0.6418, 0.8609, 0.6418, 0.8609, 0.6418, 0.8609, 0.6418, 0.8609, 0.6418, 0.8609, 0.6418, 0.8609, 0.6418, 0.8609, 0.6418, 0.8609, 0.6418, 0.8609, 0.6418, 0.8609, 0.6418, 0.8609, 0.6418, 0.8609, 0.6418, 0.8609, 0.6418, 0.8609, 0.6418, 0.8609, 0.6418, 0.8609, 0.6418, 0.8609, 0.6418, 0.8609, 0.6418, 0.8609, 0.6418, 0.861, 0.6418, 0.861, 0.6418, 0.861, 0.7358, 0.8532, 0.7358, 0.8532, 0.7358, 0.8532, 0.6418, 0.861, 0.6418, 0.861, 0.6418, 0.861, 0.6418, 0.861, 0.7358, 0.8532, 0.7358, 0.8532, 0.7358, 0.8532, 0.6418, 0.861, 0.6418, 0.861, 0.6418, 0.861, 0.7358, 0.8532, 0.7358, 0.8532, 0.7358, 0.8532, 0.7358, 0.8532, 0.7358, 0.8532, 0.7358, 0.8532, 0.7358, 0.8532, 0.6418, 0.861, 0.6418, 0.861, 0.6418, 0.861, 0.7358, 0.8532, 0.7358, 0.8532, 0.7358, 0.8532, 0.7358, 0.8532, 0.6418, 0.861, 0.6418, 0.861, 0.6418, 0.861, 0.6418, 0.861, 0.6418, 0.861, 0.6418, 0.861, 0.7358, 0.8532, 0.7358, 0.8532, 0.7358, 0.8532, 0.6418, 0.861, 0.6418, 0.861, 0.6418, 0.861, 0.6418, 0.861, 0.6418, 0.861, 0.6418, 0.861, 0.7358, 0.8532, 0.7358, 0.8532, 0.7358, 0.8532, 0.7358, 0.8532, 0.6418, 0.861, 0.6418, 0.861, 0.6418, 0.861, 0.6418, 0.861, 0.6418, 0.861, 0.6418, 0.861, 0.6418, 0.861, 0.6418, 0.861, 0.6418, 0.861, 0.6418, 0.861, 0.6418, 0.861, 0.6418, 0.861, 0.6418, 0.8609, 0.6418, 0.8609, 0.6418, 0.8609, 0.7345, 0.8534, 0.7345, 0.8534, 0.7345, 0.8534, 0.7345, 0.8534, 0.6418, 0.861, 0.6418, 0.861, 0.6418, 0.861, 0.7358, 0.8532, 0.7358, 0.8532, 0.7358, 0.8532, 0.7358, 0.8532, 0.6418, 0.861, 0.6418, 0.861, 0.6418, 0.861, 0.6418, 0.861, 0.7358, 0.8532, 0.7358, 0.8532, 0.7358, 0.8532, 0.7358, 0.8532, 0.7358, 0.8532, 0.7358, 0.8532, 0.7358, 0.8532, 0.7358, 0.8532, 0.6418, 0.861, 0.6418, 0.861, 0.6418, 0.861, 0.6418, 0.861, 0.6418, 0.861, 0.6418, 0.861, 0.5029, 0.9148, 0.5029, 0.9148, 0.5029, 0.9148, 0.6418, 0.861, 0.6418, 0.861, 0.6418, 0.861, 0.6418, 0.861, 0.6418, 0.861, 0.6418, 0.861, 0.6418, 0.861, 0.6418, 0.861, 0.6418, 0.861, 0.6418, 0.861, 0.6418, 0.861, 0.6418, 0.861, 0.6418, 0.861, 0.7358, 0.8532, 0.7358, 0.8532, 0.7358, 0.8532, 0.7358, 0.8532, 0.7358, 0.8532, 0.7358, 0.8532, 0.7358, 0.8532, 0.6418, 0.861, 0.6418, 0.861, 0.6418, 0.861, 0.7345, 0.8534, 0.7345, 0.8534, 0.7345, 0.8534, 0.7345, 0.8534, 0.7358, 0.8532, 0.7358, 0.8532, 0.7358, 0.8532, 0.7358, 0.8532, 0.6418, 0.861, 0.6418, 0.861, 0.6418, 0.861, 0.7358, 0.8532, 0.7358, 0.8532, 0.7358, 0.8532, 0.7358, 0.8532, 0.5029, 0.9148, 0.5029, 0.9148, 0.5029, 0.9148, 0.6418, 0.861, 0.6418, 0.861, 0.6418, 0.861, 0.5029, 0.9148, 0.5029, 0.9148, 0.5029, 0.9148, 0.5029, 0.9148, 0.5029, 0.9148, 0.5029, 0.9148, 0.5029, 0.9148, 0.5029, 0.9148, 0.5029, 0.9148, 0.5029, 0.9148, 0.5029, 0.9148, 0.5029, 0.9148, 0.5029, 0.9148, 0.5029, 0.9148, 0.5029, 0.9148, 0.7345, 0.8534, 0.7345, 0.8534, 0.7345, 0.8534, 0.7345, 0.8534, 0.7345, 0.8534, 0.7345, 0.8534, 0.7345, 0.8534, 0.7345, 0.8534])
me_cube.materials.append(mat_material)
me_cube.use_remesh_preserve_volume = False
me_cube.use_remesh_preserve_attributes = False
me_cube.use_mirror_vertex_groups = False
me_cube.update()
arm_armature = bpy.data.armatures.new('Armature')  # bones are not reproduced

# ---- objects
ob_hemi_006 = bpy.data.objects.new('Hemi.006', light_hemi_006)
ob_hemi_005 = bpy.data.objects.new('Hemi.005', light_hemi_005)
ob_hemi_004 = bpy.data.objects.new('Hemi.004', light_hemi_004)
ob_hemi_003 = bpy.data.objects.new('Hemi.003', light_hemi_003)
ob_hemi_002 = bpy.data.objects.new('Hemi.002', light_hemi_002)
ob_hemi_001 = bpy.data.objects.new('Hemi.001', light_hemi_001)
ob_hemi = bpy.data.objects.new('Hemi', light_hemi)
ob_armature = bpy.data.objects.new('Armature', arm_armature)
ob_cube = bpy.data.objects.new('Cube', me_cube)
ob_lamp = bpy.data.objects.new('Lamp', light_lamp)
ob_camera = bpy.data.objects.new('Camera', cam_camera)

# ---- transforms, parenting, visibility, modifiers, constraints
ob_hemi_006.location = (-7.773, -12.28, -3.736)
ob_hemi_006.lineart.crease_threshold = 0.0
ob_hemi_005.location = (6.957, -12.28, -3.264)
ob_hemi_005.lineart.crease_threshold = 0.0
ob_hemi_004.location = (-0.2577, -12.28, 11.77)
ob_hemi_004.lineart.crease_threshold = 0.0
ob_hemi_003.location = (-11.51, 10.74, 11.77)
ob_hemi_003.lineart.crease_threshold = 0.0
ob_hemi_002.location = (10.82, 11.17, 11.77)
ob_hemi_002.lineart.crease_threshold = 0.0
ob_hemi_001.location = (12.45, -2.362, 11.77)
ob_hemi_001.lineart.crease_threshold = 0.0
ob_hemi.location = (-9.577, -1.074, 11.77)
ob_hemi.lineart.crease_threshold = 0.0
ob_armature.location = (0.0, 5.0, 0.0)
ob_armature.show_in_front = True
ob_armature.lineart.crease_threshold = 0.0
ob_cube.parent = ob_armature
ob_cube.matrix_parent_inverse = Matrix(((1.0, 0.0, 0.0, -0.0), (0.0, 1.0, 0.0, -5.0), (0.0, 0.0, 1.0, -0.0), (0.0, 0.0, 0.0, 1.0)))
ob_cube.location = (0.0, 0.0, 0.0)
ob_cube.lock_rotations_4d = False
ob_cube.empty_display_type = 'ARROWS'
ob_cube.lineart.crease_threshold = 0.0
_vg = ob_cube.vertex_groups.new(name='Body1')
for _i, _w in zip([0, 1, 2, 3, 4, 5, 7, 8, 9, 10, 11, 12, 13, 14, 15, 16, 17, 19, 21, 22, 23, 24, 25, 26, 27, 28, 29, 31, 32, 33, 34, 35, 36, 38, 39, 40, 42, 45, 46, 47, 49, 50, 52, 53, 54, 55, 56, 57, 58, 59, 60, 61, 62, 63, 66, 67, 68, 70, 71, 73, 74, 75, 76, 77, 78, 79, 80, 81, 82, 83, 84, 85, 86, 87, 88, 89, 90, 91, 92, 93, 94, 95, 97, 98, 99, 100, 101, 102, 103, 104, 105, 106, 107, 108, 109, 110, 111, 112, 113, 114, 115, 117, 118, 119, 120, 121, 122, 123, 124, 125, 126, 127, 129, 131, 132, 133, 134, 135, 136, 137, 138, 139, 141, 142, 143, 144, 145, 146, 148, 149, 150, 152, 155, 156, 157, 159, 160, 162, 163, 164, 165, 166, 167, 168, 169, 170, 171, 172, 173, 176, 177, 178, 180, 181, 183, 184, 185, 186, 187, 188, 189, 190, 191, 192, 194, 198, 200, 201, 203, 204, 209, 210, 212, 213, 216, 217, 219, 220, 222, 223, 225, 226, 227, 228, 229, 230, 231, 232, 233, 234, 236, 237, 238, 239, 240, 241, 242, 243, 244, 245, 246, 247, 248], [0.9167, 0.05354, 0.05734, 0.9783, 0.9058, 0.111, 0.946, 0.669, 0.2001, 0.6496, 0.3269, 0.3346, 0.4078, 0.05312, 0.7593, 0.1771, 0.5113, 0.1978, 0.04215, 0.7692, 0.05467, 0.07592, 0.08651, 0.4453, 0.05498, 0.8974, 0.2416, 0.654, 0.1341, 0.2627, 0.07526, 0.06054, 0.1527, 0.1187, 0.08525, 0.4863, 0.001567, 0.06965, 0.02271, 0.001727, 0.0817, 0.2276, 0.07848, 0.1418, 0.01812, 0.05595, 0.09723, 0.1185, 0.08553, 0.003825, 0.03662, 0.0908, 0.07087, 0.04603, 0.09478, 0.0747, 0.008227, 0.03024, 0.0172, 0.06482, 0.8616, 0.3509, 0.6933, 0.9209, 0.9365, 0.6545, 0.9329, 0.5096, 0.6326, 0.5659, 0.2637, 0.4063, 0.683, 0.7265, 0.7517, 0.8513, 0.9296, 0.8833, 0.8691, 0.2056, 0.1451, 0.1827, 0.3942, 0.2473, 0.2847, 0.1576, 0.1128, 0.1886, 0.2688, 0.1589, 0.3334, 0.1838, 0.2589, 0.2781, 0.36, 0.9167, 0.05354, 0.05734, 0.9783, 0.9058, 0.111, 0.946, 0.669, 0.2001, 0.6497, 0.327, 0.3346, 0.4078, 0.05318, 0.7594, 0.1775, 0.5113, 0.1981, 0.04218, 0.7692, 0.05468, 0.07593, 0.08668, 0.4455, 0.05505, 0.8974, 0.2416, 0.6541, 0.1341, 0.2628, 0.07664, 0.06057, 0.1539, 0.1188, 0.0853, 0.4863, 0.001609, 0.06969, 0.02272, 0.001731, 0.08171, 0.2277, 0.07819, 0.1418, 0.0206, 0.05598, 0.09972, 0.1193, 0.08612, 0.003698, 0.03766, 0.09248, 0.07169, 0.04686, 0.09561, 0.07525, 0.008351, 0.03121, 0.01785, 0.06486, 0.8616, 0.3511, 0.6934, 0.9209, 0.9365, 0.6545, 0.8113, 0.9329, 0.9935, 0.9455, 0.8293, 0.6544, 0.9245, 0.5096, 0.6327, 0.566, 0.1183, 0.2637, 0.4065, 0.683, 0.7265, 0.3428, 0.5552, 0.6841, 0.9156, 0.7518, 0.9414, 0.8513, 0.9296, 0.8833, 0.8691, 0.2057, 0.3056, 0.1453, 0.1829, 0.3944, 0.2478, 0.2852, 0.1577, 0.1127, 0.1895, 0.2693, 0.159, 0.3335, 0.184, 0.2593, 0.2786, 0.3603]): _vg.add([_i], _w, 'REPLACE')
_vg = ob_cube.vertex_groups.new(name='LowerJaw')
for _i, _w in zip([1, 2, 4, 5, 6, 8, 9, 10, 11, 12, 13, 16, 19, 21, 23, 24, 25, 27, 29, 30, 31, 32, 33, 34, 35, 37, 38, 39, 42, 43, 44, 45, 46, 47, 48, 49, 55, 56, 60, 61, 72, 73, 75, 79, 82, 83, 99, 111, 112, 114, 115, 116, 118, 119, 120, 121, 122, 123, 126, 129, 131, 133, 134, 135, 137, 139, 140, 141, 142, 143, 144, 145, 147, 148, 149, 152, 153, 154, 155, 156, 157, 158, 159, 165, 166, 170, 171, 182, 183, 185, 189, 193, 195, 196, 202, 204, 206, 207, 209, 214, 215, 238], [0.8555, 0.895, 0.04302, 0.7934, 0.9747, 0.1208, 0.2249, 0.1533, 0.3426, 0.1585, 0.2397, 0.04245, 0.05867, 0.0986, 0.8455, 0.7745, 0.07758, 0.06994, 0.4079, 0.9547, 0.06837, 0.2363, 0.1033, 0.01182, 0.1106, 0.9774, 0.1286, 0.1424, 0.04267, 0.004674, 0.9553, 0.1207, 0.8957, 0.9248, 0.9282, 0.2228, 0.09871, 0.04459, 0.005223, 0.02049, 0.9798, 0.1159, 0.04875, 0.1041, 0.0615, 0.02538, 0.001082, 0.8555, 0.895, 0.04302, 0.7934, 0.9747, 0.1208, 0.2249, 0.1533, 0.3426, 0.1585, 0.2397, 0.04259, 0.05874, 0.09861, 0.8456, 0.7745, 0.07781, 0.07003, 0.4079, 0.9547, 0.06839, 0.2363, 0.1034, 0.01205, 0.1107, 0.9774, 0.1288, 0.1425, 0.0427, 0.004699, 0.9553, 0.1208, 0.8957, 0.9248, 0.9282, 0.2228, 0.09874, 0.04452, 0.005358, 0.02084, 0.9798, 0.116, 0.04882, 0.1042, 0.9537, 0.9777, 0.9963, 0.9741, 0.06151, 0.9915, 0.9947, 0.02542, 0.1349, 0.03764, 0.001151]): _vg.add([_i], _w, 'REPLACE')
_vg = ob_cube.vertex_groups.new(name='MouthMiddle')
for _i, _w in zip([0, 1, 2, 4, 5, 8, 9, 10, 11, 12, 13, 14, 15, 16, 17, 18, 19, 20, 21, 22, 23, 24, 25, 26, 27, 28, 29, 30, 31, 32, 33, 34, 35, 36, 38, 39, 40, 41, 42, 43, 45, 46, 47, 48, 49, 50, 51, 52, 53, 54, 55, 56, 57, 58, 59, 60, 61, 62, 63, 64, 65, 66, 67, 68, 69, 70, 71, 73, 74, 75, 76, 79, 81, 82, 83, 84, 85, 86, 87, 88, 89, 91, 92, 93, 94, 95, 96, 97, 98, 99, 100, 101, 102, 103, 104, 105, 106, 107, 108, 109, 110, 111, 112, 114, 115, 118, 119, 120, 121, 122, 123, 124, 125, 126, 127, 128, 129, 130, 131, 132, 133, 134, 135, 136, 137, 138, 139, 140, 141, 142, 143, 144, 145, 146, 148, 149, 150, 151, 152, 153, 155, 156, 157, 158, 159, 160, 161, 162, 163, 164, 165, 166, 167, 168, 169, 170, 171, 172, 173, 174, 175, 176, 177, 178, 179, 180, 181, 183, 184, 185, 186, 189, 190, 198, 200, 203, 204, 205, 209, 210, 211, 212, 213, 214, 215, 216, 217, 219, 220, 222, 225, 227, 229, 230, 231, 232, 233, 234, 235, 236, 237, 238, 239, 240, 241, 242, 243, 244, 245, 246, 247, 248], [0.004504, 0.06392, 0.03158, 0.01642, 0.08282, 0.1569, 0.4585, 0.1619, 0.2946, 0.4196, 0.3047, 0.009287, 0.05108, 0.4625, 0.0568, 0.1527, 0.4946, 0.09943, 0.2114, 0.02513, 0.06529, 0.09977, 0.5078, 0.1819, 0.3889, 0.009577, 0.2139, 0.005507, 0.1752, 0.4466, 0.4903, 0.313, 0.2438, 0.2928, 0.5173, 0.3122, 0.05191, 0.1922, 0.1249, 0.1025, 0.2672, 0.0394, 0.01536, 0.01425, 0.4981, 0.02845, 0.01272, 0.08918, 0.088, 0.06387, 0.2241, 0.4, 0.3077, 0.2057, 0.09393, 0.3437, 0.3406, 0.2624, 0.1951, 0.2155, 0.2198, 0.2943, 0.2202, 0.1222, 0.07682, 0.2815, 0.2138, 0.2554, 0.008668, 0.3817, 0.1072, 0.171, 0.06317, 0.1849, 0.1954, 0.07419, 0.1147, 0.1058, 0.05544, 0.02531, 0.01151, 0.01496, 0.036, 0.02336, 0.1323, 0.1452, 0.1119, 0.1454, 0.2194, 0.2609, 0.1007, 0.102, 0.2742, 0.2356, 0.1255, 0.1157, 0.1326, 0.2221, 0.2492, 0.1688, 0.004519, 0.06391, 0.03158, 0.01643, 0.08282, 0.1569, 0.4585, 0.1619, 0.2946, 0.4196, 0.3047, 0.009492, 0.05111, 0.4627, 0.05686, 0.1527, 0.4947, 0.09948, 0.2114, 0.02516, 0.06528, 0.09976, 0.5075, 0.1821, 0.3888, 0.009602, 0.2139, 0.005506, 0.1752, 0.4465, 0.4903, 0.3146, 0.2438, 0.2937, 0.5171, 0.3122, 0.05196, 0.1924, 0.1249, 0.1025, 0.2671, 0.03939, 0.01535, 0.01424, 0.4981, 0.02854, 0.01274, 0.08953, 0.08824, 0.0646, 0.2241, 0.4036, 0.307, 0.2056, 0.09301, 0.3443, 0.3426, 0.2629, 0.1951, 0.2155, 0.2199, 0.2942, 0.2201, 0.1216, 0.07684, 0.2819, 0.2139, 0.2554, 0.008689, 0.3819, 0.1072, 0.171, 0.009339, 0.006634, 0.02287, 0.06324, 0.185, 0.007662, 0.1955, 0.00324, 0.03409, 0.07433, 0.1149, 0.7142, 0.1523, 0.1058, 0.05547, 0.02483, 0.02795, 0.02037, 0.02535, 0.01154, 0.01498, 0.03604, 0.02346, 0.02338, 0.1327, 0.1455, 0.1118, 0.1456, 0.2198, 0.2612, 0.101, 0.1023, 0.275, 0.2359, 0.1258, 0.1159, 0.1329, 0.2224, 0.2495, 0.169]): _vg.add([_i], _w, 'REPLACE')
_vg = ob_cube.vertex_groups.new(name='Head')
for _i, _w in zip([0, 7, 8, 9, 10, 12, 13, 14, 15, 16, 17, 18, 19, 20, 22, 25, 26, 27, 28, 31, 32, 33, 34, 35, 36, 38, 39, 40, 41, 42, 43, 45, 50, 51, 52, 53, 54, 55, 56, 57, 58, 59, 60, 61, 62, 63, 64, 65, 66, 67, 68, 69, 70, 71, 73, 74, 75, 76, 77, 78, 79, 80, 81, 82, 83, 84, 85, 86, 87, 88, 89, 90, 91, 92, 93, 94, 95, 96, 97, 98, 99, 100, 101, 102, 103, 104, 105, 106, 107, 108, 109, 110, 117, 118, 119, 120, 122, 123, 124, 125, 126, 127, 128, 129, 130, 132, 135, 136, 137, 138, 141, 142, 143, 144, 145, 146, 148, 149, 150, 151, 152, 153, 155, 160, 161, 162, 163, 164, 165, 166, 167, 168, 169, 170, 171, 172, 173, 174, 175, 176, 177, 178, 179, 180, 181, 183, 184, 185, 186, 187, 188, 189, 190, 191, 194, 197, 198, 200, 201, 203, 204, 205, 209, 210, 212, 213, 216, 217, 218, 219, 220, 221, 222, 223, 225, 226, 227, 228, 229, 230, 231, 232, 233, 234, 235, 236, 237, 238, 239, 240, 241, 242, 243, 244, 245, 246, 247, 248], [0.02475, 0.02208, 0.03761, 0.05034, 0.002447, 0.05702, 0.0149, 0.9039, 0.1725, 0.2596, 0.4151, 0.623, 0.1964, 0.106, 0.1809, 0.2052, 0.3272, 0.1056, 0.05993, 0.08889, 0.06315, 0.1037, 0.4634, 0.02921, 0.4713, 0.1282, 0.05959, 0.4463, 0.275, 0.01944, 0.0403, 0.04781, 0.7202, 0.9208, 0.7907, 0.741, 0.8574, 0.03606, 0.3467, 0.4616, 0.6118, 0.8017, 0.4041, 0.4247, 0.5318, 0.6285, 0.5385, 0.3437, 0.4776, 0.5856, 0.7472, 0.1913, 0.4845, 0.5794, 0.03667, 0.0989, 0.1869, 0.1648, 0.03639, 0.03114, 0.05892, 0.03645, 0.4089, 0.1062, 0.183, 0.6398, 0.4491, 0.1778, 0.1997, 0.1984, 0.1073, 0.04132, 0.07107, 0.07025, 0.7451, 0.681, 0.6316, 0.7105, 0.4248, 0.4817, 0.3915, 0.7102, 0.7462, 0.4627, 0.439, 0.6775, 0.5195, 0.6458, 0.4666, 0.4127, 0.4306, 0.02469, 0.02205, 0.03741, 0.0502, 0.002321, 0.05684, 0.01472, 0.9036, 0.1724, 0.2584, 0.415, 0.6231, 0.1955, 0.1059, 0.1809, 0.2047, 0.3265, 0.1054, 0.05989, 0.08869, 0.06299, 0.1033, 0.4603, 0.02906, 0.4682, 0.1279, 0.05947, 0.4461, 0.2747, 0.01935, 0.0402, 0.04762, 0.7201, 0.9206, 0.7906, 0.7405, 0.854, 0.03591, 0.3408, 0.4595, 0.6106, 0.8042, 0.403, 0.4208, 0.53, 0.6282, 0.5385, 0.3435, 0.4755, 0.5847, 0.7487, 0.1913, 0.4836, 0.5791, 0.03651, 0.09887, 0.1863, 0.1645, 0.03634, 0.03111, 0.05879, 0.1493, 0.03642, 0.02354, 0.9679, 0.1331, 0.2977, 0.05267, 0.4087, 0.1059, 0.733, 0.1826, 0.8444, 0.6395, 0.4486, 0.1775, 0.1995, 0.9446, 0.6081, 0.3939, 0.09253, 0.2696, 0.05969, 0.1984, 0.02927, 0.1072, 0.04128, 0.07102, 0.07018, 0.745, 0.6463, 0.6802, 0.6307, 0.7107, 0.4242, 0.4805, 0.3903, 0.7096, 0.7458, 0.4602, 0.4378, 0.6768, 0.519, 0.645, 0.4654, 0.4115, 0.4298]): _vg.add([_i], _w, 'REPLACE')
_vg = ob_cube.vertex_groups.new(name='UpperJaw')
for _i, _w in zip([9, 12, 16, 18, 19, 20, 21, 23, 24, 25, 27, 29, 32, 33, 34, 35, 36, 38, 39, 41, 42, 43, 45, 49, 51, 52, 54, 55, 56, 57, 58, 59, 60, 61, 62, 63, 64, 65, 66, 67, 68, 69, 70, 71, 73, 75, 94, 95, 96, 98, 99, 101, 102, 103, 104, 106, 107, 108, 119, 122, 126, 128, 129, 130, 131, 133, 134, 135, 137, 139, 142, 143, 144, 145, 146, 148, 149, 151, 152, 153, 155, 159, 161, 162, 164, 165, 166, 167, 168, 169, 170, 171, 172, 173, 174, 175, 176, 177, 178, 179, 180, 181, 183, 185, 199, 205, 208, 211, 214, 215, 218, 221, 224, 233, 234, 235, 237, 238, 240, 241, 242, 243, 245, 246, 247], [0.06618, 0.01066, 0.05464, 0.2069, 0.05254, 1.0, 0.8955, 0.006786, 0.02901, 0.1229, 1.0, 0.1211, 0.1199, 0.02998, 0.1174, 0.5454, 0.06521, 0.1072, 1.0, 0.5019, 1.0, 1.0, 1.0, 0.1877, 0.02184, 0.02045, 0.03124, 1.0, 0.1087, 0.08823, 0.08371, 0.07182, 0.1812, 0.1086, 0.1133, 0.1146, 0.2244, 0.4074, 0.1109, 0.1056, 0.09415, 0.7215, 0.1721, 0.1589, 1.0, 0.01221, 0.01337, 0.007866, 0.1626, 0.01779, 0.02465, 0.01276, 0.05567, 0.02078, 0.006595, 0.004065, 0.01748, 0.02285, 0.06627, 0.01083, 0.05507, 0.2067, 0.05287, 1.0, 0.8873, 0.006806, 0.02905, 0.1269, 1.0, 0.1211, 0.12, 0.0303, 0.1175, 0.5815, 0.06617, 0.1075, 1.0, 0.5467, 1.0, 1.0, 1.0, 0.1877, 0.02189, 0.02054, 0.03382, 1.0, 0.1086, 0.08956, 0.08432, 0.07029, 0.2115, 0.1088, 0.1135, 0.1144, 0.2242, 0.4073, 0.1116, 0.106, 0.09312, 0.7215, 0.1721, 0.1587, 1.0, 0.01262, 0.981, 0.234, 0.962, 0.9301, 0.1277, 1.0, 0.02004, 0.8912, 0.9788, 0.01389, 0.008406, 0.1624, 0.01855, 0.02547, 0.01301, 0.05645, 0.02158, 0.007066, 0.004549, 0.01823, 0.02366]): _vg.add([_i], _w, 'REPLACE')
_m = ob_cube.modifiers.new('Armature', 'ARMATURE')
_m.object = ob_armature
ob_lamp.location = (4.076, 1.005, 5.904)
ob_lamp.rotation_euler = (0.6503, 0.05522, 1.866)
ob_lamp.lock_rotations_4d = False
ob_lamp.empty_display_type = 'ARROWS'
ob_lamp.color = (0.0, 0.0, 0.0, 0.0)
ob_lamp.lineart.crease_threshold = 0.0
ob_camera.location = (7.481, -6.508, 5.344)
ob_camera.rotation_euler = (1.109, 0.01082, 0.8149)
ob_camera.lock_rotations_4d = False
ob_camera.empty_display_type = 'ARROWS'
ob_camera.color = (0.0, 0.0, 0.0, 0.0)
ob_camera.display_type = 'WIRE'
ob_camera.lineart.crease_threshold = 0.0

# ---- collection membership
col_collection_1.objects.link(ob_hemi_006)
col_collection_1.objects.link(ob_hemi_005)
col_collection_1.objects.link(ob_hemi_004)
col_collection_1.objects.link(ob_hemi_003)
col_collection_1.objects.link(ob_hemi_002)
col_collection_1.objects.link(ob_hemi_001)
col_collection_1.objects.link(ob_hemi)
col_collection_1.objects.link(ob_armature)
col_collection_1.objects.link(ob_cube)
col_collection_1.objects.link(ob_lamp)
col_collection_1.objects.link(ob_camera)

# ---- scene / render settings (as saved in the file)
scene.camera = ob_camera
scene.frame_start = 1; scene.frame_end = 60; scene.frame_set(1)
scene.render.engine = 'BLENDER_EEVEE_NEXT'
scene.render.resolution_percentage = 50
scene.render.dither_intensity = 0.0
scene.cycles.use_denoising = False
scene.cycles.samples = 128
scene.cycles.sampling_pattern = 'TABULATED_SOBOL'
scene.cycles.light_sampling_threshold = 0.0
scene.cycles.use_adaptive_sampling = False
scene.cycles.use_light_tree = False
scene.cycles.blur_glossy = 0.0
scene.cycles.sample_clamp_indirect = 0.0
scene.view_settings.view_transform = 'Standard'
bpy.context.view_layer.update()
